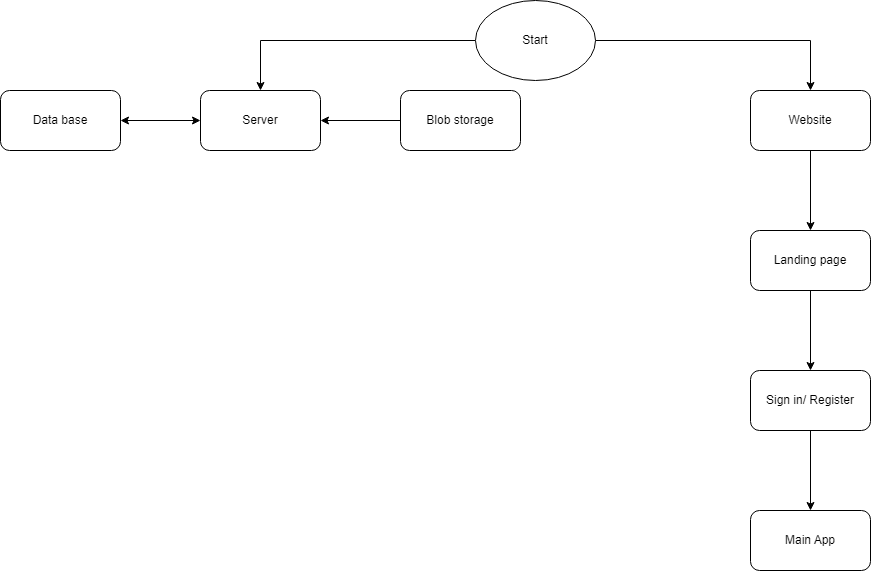

The diagram above was exported from draw.io. Its source (the exported page's mxGraphModel, read from the mxfile embedded in the PNG):
<mxGraphModel dx="2284" dy="778" grid="1" gridSize="10" guides="1" tooltips="1" connect="1" arrows="1" fold="1" page="1" pageScale="1" pageWidth="850" pageHeight="1100" math="0" shadow="0">
  <root>
    <mxCell id="0" />
    <mxCell id="1" parent="0" />
    <mxCell id="BmiBHXQGWJ7o0i_5q7iL-5" style="edgeStyle=orthogonalEdgeStyle;rounded=0;orthogonalLoop=1;jettySize=auto;html=1;entryX=0.5;entryY=0;entryDx=0;entryDy=0;" edge="1" parent="1" source="BmiBHXQGWJ7o0i_5q7iL-2" target="BmiBHXQGWJ7o0i_5q7iL-3">
      <mxGeometry relative="1" as="geometry" />
    </mxCell>
    <mxCell id="BmiBHXQGWJ7o0i_5q7iL-6" style="edgeStyle=orthogonalEdgeStyle;rounded=0;orthogonalLoop=1;jettySize=auto;html=1;entryX=0.5;entryY=0;entryDx=0;entryDy=0;" edge="1" parent="1" source="BmiBHXQGWJ7o0i_5q7iL-2" target="BmiBHXQGWJ7o0i_5q7iL-4">
      <mxGeometry relative="1" as="geometry" />
    </mxCell>
    <mxCell id="BmiBHXQGWJ7o0i_5q7iL-2" value="Start" style="ellipse;whiteSpace=wrap;html=1;" vertex="1" parent="1">
      <mxGeometry x="365" y="90" width="120" height="80" as="geometry" />
    </mxCell>
    <mxCell id="BmiBHXQGWJ7o0i_5q7iL-3" value="Server" style="rounded=1;whiteSpace=wrap;html=1;" vertex="1" parent="1">
      <mxGeometry x="90" y="180" width="120" height="60" as="geometry" />
    </mxCell>
    <mxCell id="BmiBHXQGWJ7o0i_5q7iL-14" value="" style="edgeStyle=orthogonalEdgeStyle;rounded=0;orthogonalLoop=1;jettySize=auto;html=1;" edge="1" parent="1" source="BmiBHXQGWJ7o0i_5q7iL-4" target="BmiBHXQGWJ7o0i_5q7iL-13">
      <mxGeometry relative="1" as="geometry" />
    </mxCell>
    <mxCell id="BmiBHXQGWJ7o0i_5q7iL-4" value="Website" style="rounded=1;whiteSpace=wrap;html=1;" vertex="1" parent="1">
      <mxGeometry x="640" y="180" width="120" height="60" as="geometry" />
    </mxCell>
    <mxCell id="BmiBHXQGWJ7o0i_5q7iL-7" value="Data base" style="whiteSpace=wrap;html=1;rounded=1;" vertex="1" parent="1">
      <mxGeometry x="-110" y="180" width="120" height="60" as="geometry" />
    </mxCell>
    <mxCell id="BmiBHXQGWJ7o0i_5q7iL-12" value="" style="edgeStyle=orthogonalEdgeStyle;rounded=0;orthogonalLoop=1;jettySize=auto;html=1;" edge="1" parent="1" source="BmiBHXQGWJ7o0i_5q7iL-9" target="BmiBHXQGWJ7o0i_5q7iL-3">
      <mxGeometry relative="1" as="geometry" />
    </mxCell>
    <mxCell id="BmiBHXQGWJ7o0i_5q7iL-9" value="Blob storage" style="whiteSpace=wrap;html=1;rounded=1;" vertex="1" parent="1">
      <mxGeometry x="290" y="180" width="120" height="60" as="geometry" />
    </mxCell>
    <mxCell id="BmiBHXQGWJ7o0i_5q7iL-11" value="" style="endArrow=classic;startArrow=classic;html=1;rounded=0;exitX=1;exitY=0.5;exitDx=0;exitDy=0;" edge="1" parent="1" source="BmiBHXQGWJ7o0i_5q7iL-7">
      <mxGeometry width="50" height="50" relative="1" as="geometry">
        <mxPoint x="40" y="260" as="sourcePoint" />
        <mxPoint x="90" y="210" as="targetPoint" />
      </mxGeometry>
    </mxCell>
    <mxCell id="BmiBHXQGWJ7o0i_5q7iL-18" value="" style="edgeStyle=orthogonalEdgeStyle;rounded=0;orthogonalLoop=1;jettySize=auto;html=1;" edge="1" parent="1" source="BmiBHXQGWJ7o0i_5q7iL-13" target="BmiBHXQGWJ7o0i_5q7iL-17">
      <mxGeometry relative="1" as="geometry" />
    </mxCell>
    <mxCell id="BmiBHXQGWJ7o0i_5q7iL-13" value="Landing page" style="whiteSpace=wrap;html=1;rounded=1;" vertex="1" parent="1">
      <mxGeometry x="640" y="320" width="120" height="60" as="geometry" />
    </mxCell>
    <mxCell id="BmiBHXQGWJ7o0i_5q7iL-20" value="" style="edgeStyle=orthogonalEdgeStyle;rounded=0;orthogonalLoop=1;jettySize=auto;html=1;" edge="1" parent="1" source="BmiBHXQGWJ7o0i_5q7iL-17" target="BmiBHXQGWJ7o0i_5q7iL-19">
      <mxGeometry relative="1" as="geometry" />
    </mxCell>
    <mxCell id="BmiBHXQGWJ7o0i_5q7iL-17" value="Sign in/ Register" style="whiteSpace=wrap;html=1;rounded=1;" vertex="1" parent="1">
      <mxGeometry x="640" y="460" width="120" height="60" as="geometry" />
    </mxCell>
    <mxCell id="BmiBHXQGWJ7o0i_5q7iL-19" value="Main App" style="whiteSpace=wrap;html=1;rounded=1;" vertex="1" parent="1">
      <mxGeometry x="640" y="600" width="120" height="60" as="geometry" />
    </mxCell>
  </root>
</mxGraphModel>